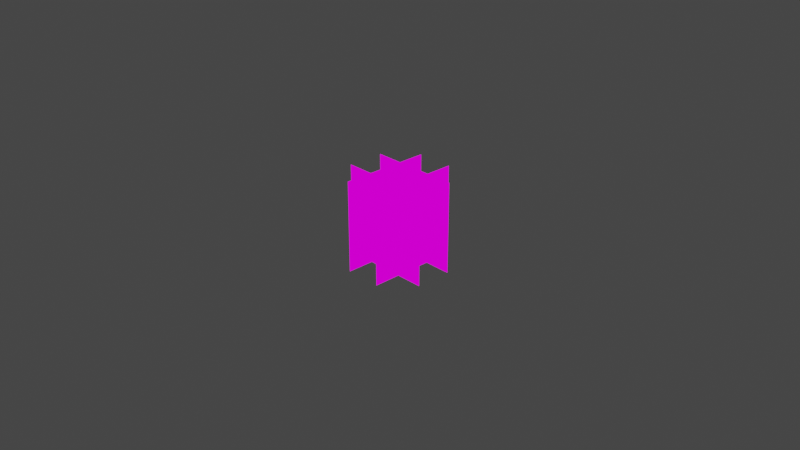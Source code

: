 # Source: lottfarming_plant.blend  (saved by Blender 3.0.42; exported with 4.5.12 LTS)
import bpy
from mathutils import Matrix  # noqa: F401  (used for matrix-valued properties, if any)

bpy.ops.wm.read_factory_settings(use_empty=True)
scene = bpy.context.scene
scene.name = 'Scene'

# ---- collections
col_collection = bpy.data.collections.new('Collection'); scene.collection.children.link(col_collection)

# ---- images (referenced by path relative to the original .blend; pixels are not part of the script)
import os
ASSET_DIR = os.environ.get("B2B_ASSET_DIR", "")  # directory of the original .blend (textures are referenced by path, not embedded)
HERE = os.path.dirname(os.path.abspath(__file__))  # packed textures are extracted next to this script under _unpacked/

def load_image(name, relpath, width, height, colorspace="sRGB"):
    """Load a texture the original file referenced (path relative to the .blend, or extracted next to this script)."""
    p = next((c for c in (os.path.join(HERE, relpath), os.path.join(ASSET_DIR, relpath)) if relpath and os.path.exists(c)), "")
    if p:
        img = bpy.data.images.load(p, check_existing=True)
        img.name = name
    else:  # same state as the original file: an image datablock whose file is absent (Cycles renders it pink)
        img = bpy.data.images.new(name, width, height)
        img.source = "FILE"
        img.filepath = "//" + (relpath or name)
    img.colorspace_settings.name = colorspace
    return img
img_x = load_image('Без имени', '', 16, 16, 'sRGB')

# ---- materials (node trees are filled in below, after node groups)
mat_x = bpy.data.materials.new('Материал')
mat_x.use_transparent_shadow = False

# ---- material node trees
mat_x.use_nodes = True; mat_x.node_tree.nodes.clear()
_N = mat_x.node_tree.nodes; _L = mat_x.node_tree.links
n0 = _N.new('ShaderNodeOutputMaterial'); n0.name = 'Material Output'; n0.location = (300, 300)
n1 = _N.new('ShaderNodeTexImage'); n1.name = 'Изображение-текстура'; n1.location = (-54, 212)
n1.image = img_x
_L.new(n1.outputs[0], n0.inputs[0])
n0.is_active_output = True

# ---- world
world_world = bpy.data.worlds.new('World'); scene.world = world_world
world_world.use_nodes = True; world_world.node_tree.nodes.clear()
_N = world_world.node_tree.nodes; _L = world_world.node_tree.links
n0 = _N.new('ShaderNodeOutputWorld'); n0.name = 'World Output'; n0.location = (300, 300)
n1 = _N.new('ShaderNodeBackground'); n1.name = 'Background'; n1.location = (10, 300)
n1.inputs[0].default_value = (0.05088, 0.05088, 0.05088, 1.0)
_L.new(n1.outputs[0], n0.inputs[0])
n0.is_active_output = True
world_world.color = (0.05088, 0.05088, 0.05088)
world_world.use_sun_shadow = False
world_world.sun_shadow_jitter_overblur = 0.0

# ---- cameras
cam_camera = bpy.data.cameras.new('Camera')
cam_camera.clip_end = 100.0
cam_camera.ortho_scale = 7.314

# ---- lights
light_light = bpy.data.lights.new('Light', 'POINT')
light_light.transmission_factor = 0.0
light_light.energy = 1000.0
light_light.shadow_soft_size = 0.1
light_light.shadow_maximum_resolution = 0.006
light_light.use_absolute_resolution = True

# ---- meshes
me_001 = bpy.data.meshes.new('Плоскость.001')
me_001.from_pydata([(-1.0, -1.748e-08, -0.4), (1.0, -1.748e-08, -0.4), (-1.0, 2.0, -0.4), (1.0, 2.0, -0.4), (0.4, 4.371e-08, 1.0), (0.4, -4.371e-08, -1.0), (0.4, 2.0, 1.0), (0.4, 2.0, -1.0), (-1.0, 1.748e-08, 0.4), (1.0, 1.748e-08, 0.4), (-1.0, 2.0, 0.4), (1.0, 2.0, 0.4), (-0.4, 4.371e-08, 1.0), (-0.4, -4.371e-08, -1.0), (-0.4, 2.0, 1.0), (-0.4, 2.0, -1.0)], [], [(0, 1, 3, 2), (4, 5, 7, 6), (8, 9, 11, 10), (12, 13, 15, 14)])
_uv = me_001.uv_layers.new(name='UVКарта')
_uv.uv.foreach_set('vector', [9.998e-05, 0.0001001, 0.9999, 9.998e-05, 0.9999, 0.9999, 9.998e-05, 0.9999, 9.998e-05, 0.0001001, 0.9999, 9.998e-05, 0.9999, 0.9999, 9.998e-05, 0.9999, 9.998e-05, 0.0001001, 0.9999, 9.998e-05, 0.9999, 0.9999, 9.998e-05, 0.9999, 9.998e-05, 0.0001001, 0.9999, 9.998e-05, 0.9999, 0.9999, 9.998e-05, 0.9999])
me_001.materials.append(mat_x)
me_001.use_remesh_fix_poles = True
me_001.use_remesh_preserve_attributes = False
me_001.update()

# ---- objects
ob_light = bpy.data.objects.new('Light', light_light)
ob_camera = bpy.data.objects.new('Camera', cam_camera)
ob_001 = bpy.data.objects.new('Плоскость.001', me_001)

# ---- transforms, parenting, visibility, modifiers, constraints
ob_light.location = (4.076, 1.005, 5.904)
ob_light.rotation_euler = (0.6503, 0.05522, 1.866)
ob_light.lock_rotations_4d = False
ob_light.empty_display_type = 'ARROWS'
ob_light.color = (0.0, 0.0, 0.0, 0.0)
ob_light.lineart.crease_threshold = 0.0
ob_camera.location = (7.359, -6.926, 4.958)
ob_camera.rotation_euler = (1.109, 0.0, 0.8149)
ob_camera.lock_rotations_4d = False
ob_camera.empty_display_type = 'ARROWS'
ob_camera.color = (0.0, 0.0, 0.0, 0.0)
ob_camera.display_type = 'WIRE'
ob_camera.lineart.crease_threshold = 0.0
ob_001.location = (0.0, 0.0, -0.5)
ob_001.rotation_euler = (1.571, -0.0, 0.0)
ob_001.scale = (0.5, 0.5, 0.5)

# ---- collection membership
col_collection.objects.link(ob_light)
col_collection.objects.link(ob_camera)
col_collection.objects.link(ob_001)

# ---- scene / render settings (as saved in the file)
scene.camera = ob_camera
scene.frame_start = 1; scene.frame_end = 250; scene.frame_set(1)
scene.render.engine = 'BLENDER_EEVEE_NEXT'
scene.cycles.sampling_pattern = 'TABULATED_SOBOL'
scene.cycles.use_light_tree = False
scene.view_settings.view_transform = 'Filmic'
bpy.context.view_layer.update()
